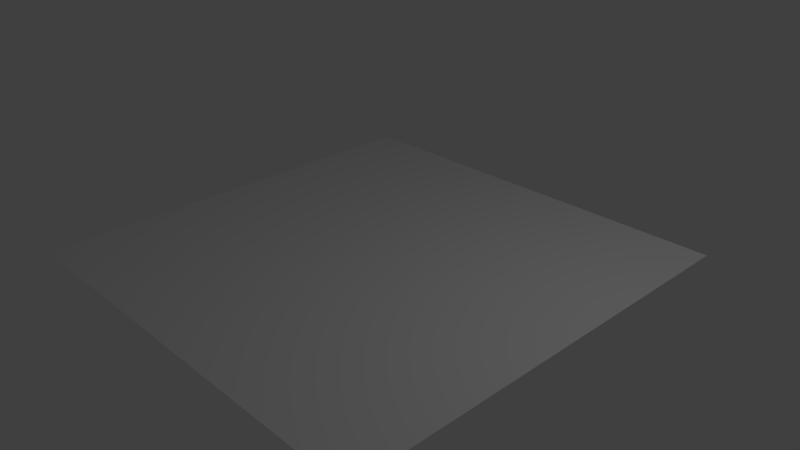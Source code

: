 # Source: expanding_plan_anim.blend  (saved by Blender 2.73.0; exported with 4.5.12 LTS)
import bpy
from mathutils import Matrix  # noqa: F401  (used for matrix-valued properties, if any)

bpy.ops.wm.read_factory_settings(use_empty=True)
scene = bpy.context.scene
scene.name = 'Scene'

# ---- collections
col_collection_1 = bpy.data.collections.new('Collection 1'); scene.collection.children.link(col_collection_1)

# ---- world
world_world = bpy.data.worlds.new('World'); scene.world = world_world
world_world.color = (0.05088, 0.05088, 0.05088)
world_world.use_sun_shadow = False
world_world.sun_shadow_jitter_overblur = 0.0
world_world.cycles.sampling_method = 'MANUAL'
world_world.cycles.sample_map_resolution = 256

# ---- cameras
cam_camera = bpy.data.cameras.new('Camera')
cam_camera.clip_end = 100.0
cam_camera.lens = 35.0
cam_camera.sensor_width = 32.0
cam_camera.sensor_height = 18.0
cam_camera.ortho_scale = 7.314
cam_camera.dof.focus_distance = 0.0
cam_camera.dof.aperture_fstop = 128.0

# ---- lights
light_lamp = bpy.data.lights.new('Lamp', 'POINT')
light_lamp.transmission_factor = 0.0
light_lamp.cutoff_distance = 30.0
light_lamp.energy = 100.0
light_lamp.shadow_buffer_clip_start = 1.001
light_lamp.shadow_soft_size = 0.1
light_lamp.shadow_maximum_resolution = 0.006
light_lamp.use_absolute_resolution = True
light_lamp.cycles.use_multiple_importance_sampling = False

# ---- meshes
me_plane = bpy.data.meshes.new('Plane')
me_plane.from_pydata([(-1.0, -1.0, 0.0), (1.0, -1.0, 0.0), (-1.0, 1.0, 0.0), (1.0, 1.0, 0.0)], [], [(0, 1, 3, 2)])
_uv = me_plane.uv_layers.new(name='UVMap')
_uv.uv.foreach_set('vector', [0.0, 0.0, 1.0, 0.0, 1.0, 1.0, 0.0, 1.0])
me_plane.use_remesh_preserve_volume = False
me_plane.use_remesh_preserve_attributes = False
me_plane.use_mirror_vertex_groups = False
me_plane.update()

# ---- objects
ob_plane = bpy.data.objects.new('Plane', me_plane)
ob_lamp = bpy.data.objects.new('Lamp', light_lamp)
ob_camera = bpy.data.objects.new('Camera', cam_camera)

# ---- transforms, parenting, visibility, modifiers, constraints
ob_plane.location = (0.0, 0.0, 0.0)
ob_plane.scale = (3.0, 3.0, 1.0)
ob_plane.lineart.crease_threshold = 0.0
ob_lamp.location = (4.076, 1.005, 5.904)
ob_lamp.rotation_euler = (0.6503, 0.05522, 1.866)
ob_lamp.lock_rotations_4d = False
ob_lamp.empty_display_type = 'ARROWS'
ob_lamp.color = (0.0, 0.0, 0.0, 0.0)
ob_lamp.lineart.crease_threshold = 0.0
ob_camera.location = (7.481, -6.508, 5.344)
ob_camera.rotation_euler = (1.109, 0.01082, 0.8149)
ob_camera.lock_rotations_4d = False
ob_camera.empty_display_type = 'ARROWS'
ob_camera.color = (0.0, 0.0, 0.0, 0.0)
ob_camera.display_type = 'WIRE'
ob_camera.lineart.crease_threshold = 0.0

# ---- collection membership
col_collection_1.objects.link(ob_plane)
col_collection_1.objects.link(ob_lamp)
col_collection_1.objects.link(ob_camera)

# ---- scene / render settings (as saved in the file)
scene.camera = ob_camera
scene.frame_start = 1; scene.frame_end = 250; scene.frame_set(22)
scene.render.engine = 'BLENDER_EEVEE_NEXT'
scene.render.resolution_percentage = 50
scene.render.dither_intensity = 0.0
scene.cycles.use_denoising = False
scene.cycles.samples = 10
scene.cycles.sampling_pattern = 'TABULATED_SOBOL'
scene.cycles.light_sampling_threshold = 0.0
scene.cycles.use_adaptive_sampling = False
scene.cycles.use_light_tree = False
scene.cycles.blur_glossy = 0.0
scene.cycles.pixel_filter_type = 'GAUSSIAN'
scene.cycles.sample_clamp_indirect = 0.0
scene.view_settings.view_transform = 'Standard'
bpy.context.view_layer.update()

